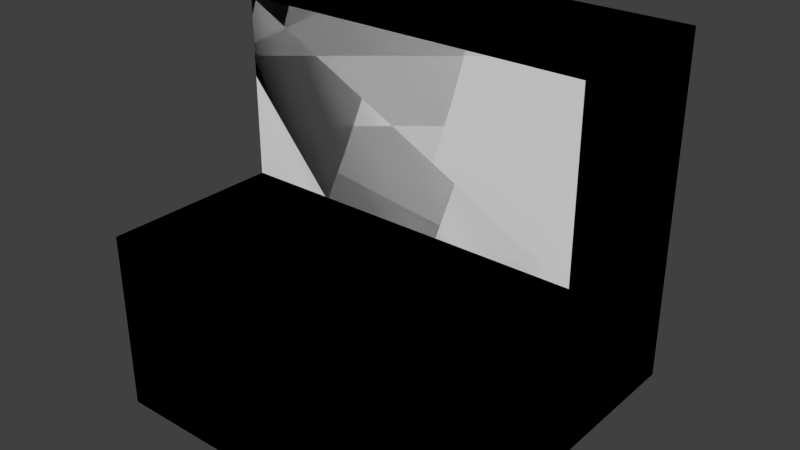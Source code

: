 # Source: stair.blend  (saved by Blender 2.62.0; exported with 4.5.12 LTS)
import bpy
from mathutils import Matrix  # noqa: F401  (used for matrix-valued properties, if any)

bpy.ops.wm.read_factory_settings(use_empty=True)
scene = bpy.context.scene
scene.name = 'Scene'

# ---- collections
col_collection_1 = bpy.data.collections.new('Collection 1'); scene.collection.children.link(col_collection_1)
col_collection_8 = bpy.data.collections.new('Collection 8'); scene.collection.children.link(col_collection_8)

# ---- world
world_world = bpy.data.worlds.new('World'); scene.world = world_world
world_world.color = (0.05088, 0.05088, 0.05088)
world_world.use_sun_shadow = False
world_world.sun_shadow_jitter_overblur = 0.0
world_world.cycles.sampling_method = 'MANUAL'
world_world.cycles.sample_map_resolution = 256

# ---- meshes
me_cube_009 = bpy.data.meshes.new('Cube.009')
me_cube_009.from_pydata([(-0.5, -0.5, -0.5), (-0.5, 0.5, -0.5), (0.5, 0.5, -0.5), (0.5, -0.5, -0.5)], [], [(0, 1, 2, 3)])
_uv = me_cube_009.uv_layers.new(name='UVTex')
_uv.uv.foreach_set('vector', [0.0, 1.0, 0.0, 0.0, 1.0, 0.0, 1.0, 1.0])
me_cube_009.use_remesh_preserve_volume = False
me_cube_009.use_remesh_preserve_attributes = False
me_cube_009.use_mirror_vertex_groups = False
me_cube_009.update()
me_cube_008 = bpy.data.meshes.new('Cube.008')
me_cube_008.from_pydata([(-0.5, 0.5, 0.5), (-0.5, 8.742e-08, 0.5), (0.5, -3.556e-07, 0.5), (0.5, 0.5, 0.5)], [], [(0, 1, 2, 3)])
_uv = me_cube_008.uv_layers.new(name='UVTex')
_uv.uv.foreach_set('vector', [2.775e-07, 1.0, 2.775e-07, 0.5, 1.0, 0.5, 1.0, 1.0])
me_cube_008.use_remesh_preserve_volume = False
me_cube_008.use_remesh_preserve_attributes = False
me_cube_008.use_mirror_vertex_groups = False
me_cube_008.update()
me_cube_007 = bpy.data.meshes.new('Cube.007')
me_cube_007.from_pydata([(-0.5, -0.5, -0.5), (-0.5, 0.5, -0.5), (-0.5, 2.364e-07, 0.0), (-0.5, 0.5, 0.5), (-0.5, 8.742e-08, 0.5), (-0.5, -0.5, 0.0)], [], [(2, 4, 3), (0, 5, 2), (1, 2, 3), (0, 2, 1)])
me_cube_007.polygons.foreach_set('use_smooth', [True] * 4)
_uv = me_cube_007.uv_layers.new(name='UVTex')
_uv.uv.foreach_set('vector', [0.5, 0.5, 0.5, 1.0, 1.388e-07, 1.0, 1.0, 0.0, 1.0, 0.5, 0.5, 0.5, 0.0, 0.0, 0.5, 0.5, 1.388e-07, 1.0, 1.0, 0.0, 0.5, 0.5, 0.0, 0.0])
me_cube_007.use_remesh_preserve_volume = False
me_cube_007.use_remesh_preserve_attributes = False
me_cube_007.use_mirror_vertex_groups = False
me_cube_007.update()
me_cube_006 = bpy.data.meshes.new('Cube.006')
me_cube_006.from_pydata([(0.5, 0.5, -0.5), (0.5, -0.5, -0.5), (0.5, -4.451e-07, 0.0), (0.5, -0.5, 0.0), (0.5, -3.556e-07, 0.5), (0.5, 0.5, 0.5)], [], [(1, 2, 3), (2, 5, 4), (0, 2, 1), (0, 5, 2)])
_uv = me_cube_006.uv_layers.new(name='UVTex')
_uv.uv.foreach_set('vector', [4.163e-07, 0.0, 0.5, 0.5, 0.0, 0.5, 0.5, 0.5, 1.0, 1.0, 0.5, 1.0, 1.0, 0.0, 0.5, 0.5, 4.163e-07, 0.0, 1.0, 0.0, 1.0, 1.0, 0.5, 0.5])
me_cube_006.use_remesh_preserve_volume = False
me_cube_006.use_remesh_preserve_attributes = False
me_cube_006.use_mirror_vertex_groups = False
me_cube_006.update()
me_cube_005 = bpy.data.meshes.new('Cube.005')
me_cube_005.from_pydata([(0.5, 0.5, -0.5), (-0.5, 0.5, -0.5), (-0.5, 0.5, 0.5), (0.5, 0.5, 0.5)], [], [(3, 0, 1, 2)])
_uv = me_cube_005.uv_layers.new(name='UVTex')
_uv.uv.foreach_set('vector', [0.0, 1.0, 0.0, 0.0, 1.0, 0.0, 1.0, 1.0])
me_cube_005.use_remesh_preserve_volume = False
me_cube_005.use_remesh_preserve_attributes = False
me_cube_005.use_mirror_vertex_groups = False
me_cube_005.update()
me_cube_004 = bpy.data.meshes.new('Cube.004')
me_cube_004.from_pydata([(0.5, -0.5, -0.5), (-0.5, -0.5, -0.5), (-0.5, -0.5, 0.0), (0.5, -0.5, 0.0)], [], [(0, 3, 2, 1)])
_uv = me_cube_004.uv_layers.new(name='UVTex')
_uv.uv.foreach_set('vector', [1.0, 0.0, 1.0, 0.5, 0.0, 0.5, 2.682e-07, 0.0])
me_cube_004.use_remesh_preserve_volume = False
me_cube_004.use_remesh_preserve_attributes = False
me_cube_004.use_mirror_vertex_groups = False
me_cube_004.update()
me_cube = bpy.data.meshes.new('Cube')
me_cube.from_pydata([(0.5, -4.451e-07, 0.0), (-0.5, 2.364e-07, 0.0), (-0.5, 8.742e-08, 0.5), (0.5, -3.556e-07, 0.5), (0.5, -0.5, 0.0), (-0.5, -0.5, 0.0), (-0.5, 2.066e-07, 0.0), (0.5, -4.451e-07, 0.0)], [], [(0, 3, 2, 1), (7, 6, 5, 4)])
_uv = me_cube.uv_layers.new(name='UVTex')
_uv.uv.foreach_set('vector', [1.0, 0.5, 1.0, 1.0, 0.0, 1.0, 0.0, 0.5, 1.0, 0.5, 0.0, 0.5, 0.0, 5.551e-07, 1.0, 0.0])
me_cube.use_remesh_preserve_volume = False
me_cube.use_remesh_preserve_attributes = False
me_cube.use_mirror_vertex_groups = False
me_cube.update()
me_cube_001 = bpy.data.meshes.new('Cube.001')
me_cube_001.from_pydata([(-0.5, 5.861e-08, -0.5), (-0.5, 0.5, -0.5), (0.5, 0.5, -0.5), (0.5, -1.331e-07, -0.5), (-0.5, 1.778e-07, 0.5), (-0.5, 0.5, 0.5), (0.5, 0.5, 0.5), (0.5, -4.371e-08, 0.5)], [], [(0, 1, 2, 3), (4, 7, 6, 5), (0, 4, 5, 1), (1, 5, 6, 2), (2, 6, 7, 3), (4, 0, 3, 7)])
me_cube_001.use_remesh_preserve_volume = False
me_cube_001.use_remesh_preserve_attributes = False
me_cube_001.use_mirror_vertex_groups = False
me_cube_001.update()
me_cube_002 = bpy.data.meshes.new('Cube.002')
me_cube_002.from_pydata([(-0.5, -0.5, -0.5), (-0.5, 2.881e-08, -0.5), (0.5, -8.841e-08, -0.5), (0.5, -0.5, -0.5), (-0.5, -0.5, 0.0), (-0.5, 1.927e-07, 0.0), (0.5, -1.331e-07, 0.0), (0.5, -0.5, 0.0)], [], [(0, 1, 2, 3), (4, 7, 6, 5), (0, 4, 5, 1), (1, 5, 6, 2), (2, 6, 7, 3), (4, 0, 3, 7)])
me_cube_002.use_remesh_preserve_volume = False
me_cube_002.use_remesh_preserve_attributes = False
me_cube_002.use_mirror_vertex_groups = False
me_cube_002.update()

# ---- objects
ob_bottom = bpy.data.objects.new('Bottom', me_cube_009)
ob_top = bpy.data.objects.new('Top', me_cube_008)
ob_right = bpy.data.objects.new('Right', me_cube_007)
ob_left = bpy.data.objects.new('Left', me_cube_006)
ob_back = bpy.data.objects.new('Back', me_cube_005)
ob_front = bpy.data.objects.new('Front', me_cube_004)
ob_center = bpy.data.objects.new('Center', me_cube)
ob_aabb_2 = bpy.data.objects.new('AABB_2', me_cube_001)
ob_aabb_1 = bpy.data.objects.new('AABB_1', me_cube_002)

# ---- transforms, parenting, visibility, modifiers, constraints
ob_bottom.location = (0.0, 0.0, 0.0)
ob_bottom.lineart.crease_threshold = 0.0
ob_top.location = (0.0, 0.0, 0.0)
ob_top.lineart.crease_threshold = 0.0
ob_right.location = (0.0, 0.0, 0.0)
ob_right.lineart.crease_threshold = 0.0
ob_left.location = (0.0, 0.0, 0.0)
ob_left.lineart.crease_threshold = 0.0
ob_back.location = (0.0, 0.0, 0.0)
ob_back.lineart.crease_threshold = 0.0
ob_front.location = (0.0, 0.0, 0.0)
ob_front.lineart.crease_threshold = 0.0
ob_center.location = (0.0, 0.0, 0.0)
ob_center.lineart.crease_threshold = 0.0
ob_aabb_2.location = (0.0, 0.0, 0.0)
ob_aabb_2.display_type = 'BOUNDS'
ob_aabb_2.show_bounds = True
ob_aabb_2.show_in_front = True
ob_aabb_2.lineart.crease_threshold = 0.0
ob_aabb_1.location = (0.0, 0.0, 0.0)
ob_aabb_1.display_type = 'BOUNDS'
ob_aabb_1.show_bounds = True
ob_aabb_1.show_in_front = True
ob_aabb_1.lineart.crease_threshold = 0.0

# ---- collection membership
col_collection_1.objects.link(ob_bottom)
col_collection_1.objects.link(ob_top)
col_collection_1.objects.link(ob_right)
col_collection_1.objects.link(ob_left)
col_collection_1.objects.link(ob_back)
col_collection_1.objects.link(ob_front)
col_collection_1.objects.link(ob_center)
col_collection_8.objects.link(ob_aabb_2)
col_collection_8.objects.link(ob_aabb_1)

# ---- scene / render settings (as saved in the file)
scene.frame_start = 0; scene.frame_end = 95; scene.frame_set(95)
scene.render.engine = 'BLENDER_EEVEE_NEXT'
scene.render.image_settings.color_mode = 'RGB'
scene.render.image_settings.compression = 90
scene.render.resolution_percentage = 50
scene.render.dither_intensity = 0.0
scene.render.bake_margin = 2
scene.render.bake_bias = 0.0
scene.cycles.use_denoising = False
scene.cycles.samples = 10
scene.cycles.sampling_pattern = 'TABULATED_SOBOL'
scene.cycles.light_sampling_threshold = 0.0
scene.cycles.use_adaptive_sampling = False
scene.cycles.use_light_tree = False
scene.cycles.blur_glossy = 0.0
scene.cycles.volume_bounces = 1
scene.cycles.pixel_filter_type = 'GAUSSIAN'
scene.cycles.sample_clamp_indirect = 0.0
scene.view_settings.view_transform = 'Standard'
bpy.context.view_layer.update()

# ---- added for rendering (the .blend has no active camera and no usable light): camera, sun
cam_auto = bpy.data.cameras.new('AutoCamera')
cam_auto.lens = 50.0
cam_auto.sensor_width = 36.0
cam_auto.clip_end = 1000.0
ob_auto_camera = bpy.data.objects.new('AutoCamera', cam_auto)
scene.collection.objects.link(ob_auto_camera)
ob_auto_camera.location = (1.60254, -1.92304, 1.28203)
ob_auto_camera.rotation_euler = (1.09748, -7.21219e-08, 0.694738)
scene.camera = ob_auto_camera
light_auto_sun = bpy.data.lights.new('AutoSun', 'SUN')
light_auto_sun.energy = 3.0
light_auto_sun.angle = 0.0523599
ob_auto_sun = bpy.data.objects.new('AutoSun', light_auto_sun)
scene.collection.objects.link(ob_auto_sun)
ob_auto_sun.rotation_euler = (0.872665, 0.174533, 0.523599)
bpy.context.view_layer.update()
